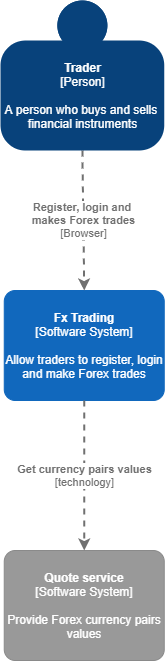

The diagram above was exported from draw.io. Its source (the exported page's mxGraphModel, read from the mxfile embedded in the PNG):
<mxGraphModel dx="1102" dy="557" grid="1" gridSize="10" guides="1" tooltips="1" connect="1" arrows="1" fold="1" page="1" pageScale="1" pageWidth="850" pageHeight="1100" math="0" shadow="0">
  <root>
    <mxCell id="0" />
    <mxCell id="1" parent="0" />
    <object placeholders="1" c4Name="Fx Trading" c4Type="Software System" c4Description="Allow traders to register, login and make Forex trades" label="&lt;b&gt;%c4Name%&lt;/b&gt;&lt;div&gt;[%c4Type%]&lt;/div&gt;&lt;br&gt;&lt;div&gt;%c4Description%&lt;/div&gt;" id="wcF9ql-uCOjS42yR8SDQ-2">
      <mxCell style="rounded=1;whiteSpace=wrap;html=1;labelBackgroundColor=none;fillColor=#1168BD;fontColor=#ffffff;align=center;arcSize=10;strokeColor=#1168BD;metaEdit=1;metaData={&quot;c4Type&quot;:{&quot;editable&quot;:false}};points=[[0.25,0,0],[0.5,0,0],[0.75,0,0],[1,0.25,0],[1,0.5,0],[1,0.75,0],[0.75,1,0],[0.5,1,0],[0.25,1,0],[0,0.75,0],[0,0.5,0],[0,0.25,0]];" parent="1" vertex="1">
        <mxGeometry x="303.75" y="360" width="160" height="110.00000000000001" as="geometry" />
      </mxCell>
    </object>
    <object placeholders="1" c4Name="Quote service" c4Type="Software System" c4Description="Provide Forex currency pairs values" label="&lt;b&gt;%c4Name%&lt;/b&gt;&lt;div&gt;[%c4Type%]&lt;/div&gt;&lt;br&gt;&lt;div&gt;%c4Description%&lt;/div&gt;" id="wcF9ql-uCOjS42yR8SDQ-3">
      <mxCell style="rounded=1;whiteSpace=wrap;html=1;labelBackgroundColor=none;fillColor=#999999;fontColor=#ffffff;align=center;arcSize=10;strokeColor=#8A8A8A;metaEdit=1;metaData={&quot;c4Type&quot;:{&quot;editable&quot;:false}};points=[[0.25,0,0],[0.5,0,0],[0.75,0,0],[1,0.25,0],[1,0.5,0],[1,0.75,0],[0.75,1,0],[0.5,1,0],[0.25,1,0],[0,0.75,0],[0,0.5,0],[0,0.25,0]];" parent="1" vertex="1">
        <mxGeometry x="303.75" y="620" width="160" height="110.00000000000001" as="geometry" />
      </mxCell>
    </object>
    <object placeholders="1" c4Type="Relationship" c4Technology="Browser" c4Description="Register, login and &#10;makes Forex trades" label="&lt;div style=&quot;text-align: left&quot;&gt;&lt;div style=&quot;text-align: center&quot;&gt;&lt;b&gt;%c4Description%&lt;/b&gt;&lt;/div&gt;&lt;div style=&quot;text-align: center&quot;&gt;[%c4Technology%]&lt;/div&gt;&lt;/div&gt;" id="bzBk9tjSh1mkbhlnUk-C-2">
      <mxCell style="edgeStyle=none;rounded=0;html=1;entryX=0.5;entryY=0;jettySize=auto;orthogonalLoop=1;strokeColor=#707070;strokeWidth=2;fontColor=#707070;jumpStyle=none;dashed=1;metaEdit=1;metaData={&quot;c4Type&quot;:{&quot;editable&quot;:false}};entryDx=0;entryDy=0;entryPerimeter=0;exitX=0.5;exitY=1;exitDx=0;exitDy=0;exitPerimeter=0;" parent="1" source="kH1VF6GFhn5WT-S3RQCT-1" target="wcF9ql-uCOjS42yR8SDQ-2" edge="1">
        <mxGeometry width="160" relative="1" as="geometry">
          <mxPoint x="383.75" y="200" as="sourcePoint" />
          <mxPoint x="538.75" y="200" as="targetPoint" />
        </mxGeometry>
      </mxCell>
    </object>
    <object placeholders="1" c4Type="Relationship" c4Technology="technology" c4Description="Get currency pairs values" label="&lt;div style=&quot;text-align: left&quot;&gt;&lt;div style=&quot;text-align: center&quot;&gt;&lt;b&gt;%c4Description%&lt;/b&gt;&lt;/div&gt;&lt;div style=&quot;text-align: center&quot;&gt;[%c4Technology%]&lt;/div&gt;&lt;/div&gt;" id="bzBk9tjSh1mkbhlnUk-C-4">
      <mxCell style="edgeStyle=none;rounded=0;html=1;entryX=0.5;entryY=0;jettySize=auto;orthogonalLoop=1;strokeColor=#707070;strokeWidth=2;fontColor=#707070;jumpStyle=none;dashed=1;metaEdit=1;metaData={&quot;c4Type&quot;:{&quot;editable&quot;:false}};entryDx=0;entryDy=0;entryPerimeter=0;exitX=0.5;exitY=1;exitDx=0;exitDy=0;exitPerimeter=0;" parent="1" source="wcF9ql-uCOjS42yR8SDQ-2" target="wcF9ql-uCOjS42yR8SDQ-3" edge="1">
        <mxGeometry width="160" relative="1" as="geometry">
          <mxPoint x="378.75" y="470" as="sourcePoint" />
          <mxPoint x="378.75" y="630" as="targetPoint" />
        </mxGeometry>
      </mxCell>
    </object>
    <object placeholders="1" c4Name="Trader" c4Type="Person" c4Description="A person who buys and sells &#10;financial instruments" label="&lt;b&gt;%c4Name%&lt;/b&gt;&lt;div&gt;[%c4Type%]&lt;/div&gt;&lt;br&gt;&lt;div&gt;%c4Description%&lt;/div&gt;" id="kH1VF6GFhn5WT-S3RQCT-1">
      <mxCell style="html=1;dashed=0;whitespace=wrap;fillColor=#08427b;strokeColor=none;fontColor=#ffffff;shape=mxgraph.c4.person;align=center;metaEdit=1;points=[[0.5,0,0],[1,0.5,0],[1,0.75,0],[0.75,1,0],[0.5,1,0],[0.25,1,0],[0,0.75,0],[0,0.5,0]];metaData={&quot;c4Type&quot;:{&quot;editable&quot;:false}};" parent="1" vertex="1">
        <mxGeometry x="300" y="70" width="163.75" height="150" as="geometry" />
      </mxCell>
    </object>
  </root>
</mxGraphModel>